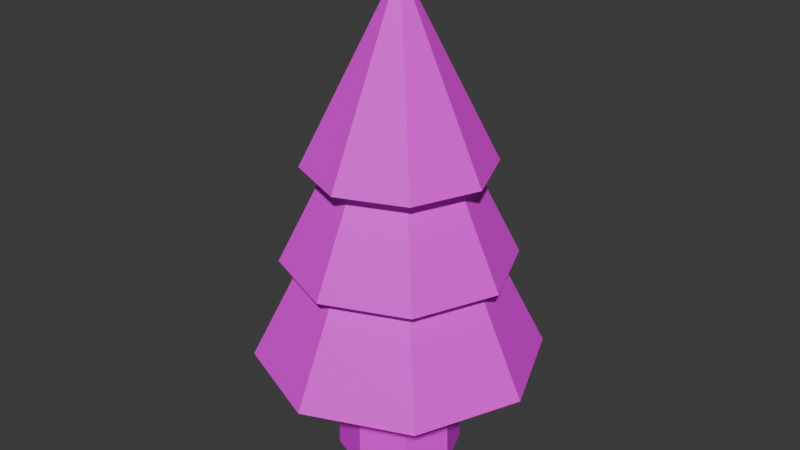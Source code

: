 # Source: scenery1.blend  (saved by Blender 4.0.36; exported with 4.5.12 LTS)
import bpy
from mathutils import Matrix  # noqa: F401  (used for matrix-valued properties, if any)

bpy.ops.wm.read_factory_settings(use_empty=True)
scene = bpy.context.scene
scene.name = 'Scene'

# ---- collections
col_tree1 = bpy.data.collections.new('tree1'); scene.collection.children.link(col_tree1)

# ---- images (referenced by path relative to the original .blend; pixels are not part of the script)
import os
ASSET_DIR = os.environ.get("B2B_ASSET_DIR", "")  # directory of the original .blend (textures are referenced by path, not embedded)
HERE = os.path.dirname(os.path.abspath(__file__))  # packed textures are extracted next to this script under _unpacked/

def load_image(name, relpath, width, height, colorspace="sRGB"):
    """Load a texture the original file referenced (path relative to the .blend, or extracted next to this script)."""
    p = next((c for c in (os.path.join(HERE, relpath), os.path.join(ASSET_DIR, relpath)) if relpath and os.path.exists(c)), "")
    if p:
        img = bpy.data.images.load(p, check_existing=True)
        img.name = name
    else:  # same state as the original file: an image datablock whose file is absent (Cycles renders it pink)
        img = bpy.data.images.new(name, width, height)
        img.source = "FILE"
        img.filepath = "//" + (relpath or name)
    img.colorspace_settings.name = colorspace
    return img
img_colour_palette_png = load_image('colour_palette.png', 'colour_palette.png', 1024, 1024, 'sRGB')

# ---- materials (node trees are filled in below, after node groups)
mat_colors_001 = bpy.data.materials.new('Colors.001')
mat_colors_001.use_transparent_shadow = False

# ---- material node trees
mat_colors_001.use_nodes = True; mat_colors_001.node_tree.nodes.clear()
_N = mat_colors_001.node_tree.nodes; _L = mat_colors_001.node_tree.links
n0 = _N.new('ShaderNodeBsdfPrincipled'); n0.name = 'Principled BSDF'; n0.location = (10, 300)
n0.inputs[3].default_value = 1.45
n1 = _N.new('ShaderNodeOutputMaterial'); n1.name = 'Material Output'; n1.location = (300, 300)
n2 = _N.new('ShaderNodeTexImage'); n2.name = 'Image Texture'; n2.location = (-280, 275)
n2.image = img_colour_palette_png
_L.new(n0.outputs[0], n1.inputs[0])
_L.new(n2.outputs[0], n0.inputs[0])
n1.is_active_output = True

# ---- world
world_world = bpy.data.worlds.new('World'); scene.world = world_world
world_world.use_nodes = True; world_world.node_tree.nodes.clear()
_N = world_world.node_tree.nodes; _L = world_world.node_tree.links
n0 = _N.new('ShaderNodeOutputWorld'); n0.name = 'World Output'; n0.location = (300, 300)
n1 = _N.new('ShaderNodeBackground'); n1.name = 'Background'; n1.location = (10, 300)
n1.inputs[0].default_value = (0.05088, 0.05088, 0.05088, 1.0)
_L.new(n1.outputs[0], n0.inputs[0])
n0.is_active_output = True
world_world.color = (0.05088, 0.05088, 0.05088)
world_world.use_sun_shadow = False
world_world.sun_shadow_jitter_overblur = 0.0

# ---- meshes
me_cylinder = bpy.data.meshes.new('Cylinder')
me_cylinder.from_pydata([(0.0, 1.0, 0.0), (0.0, 0.9453, 2.184), (0.7071, 0.7071, 0.0), (0.6732, 0.65, 2.24), (1.0, 0.0, 0.0), (0.947, -0.02559, 2.265), (0.7071, -0.7071, 0.0), (0.6696, -0.6952, 2.265), (0.0, -1.0, 0.0), (0.0, -0.9726, 2.265), (-0.7071, -0.7071, 0.0), (-0.6696, -0.6952, 2.265), (-1.0, 0.0, 0.0), (-0.947, -0.02559, 2.265), (-0.7071, 0.7071, 0.0), (-0.6732, 0.65, 2.24), (-0.5395, -0.654, 4.33), (0.0, -0.8774, 4.33), (0.5395, -0.654, 4.33), (0.763, -0.1144, 4.33), (-0.763, -0.1144, 4.33)], [], [(0, 1, 3, 2), (2, 3, 5, 4), (4, 5, 7, 6), (6, 7, 9, 8), (8, 9, 11, 10), (10, 11, 13, 12), (3, 1, 15, 13, 11, 9, 7, 5), (12, 13, 15, 14), (14, 15, 1, 0), (0, 2, 4, 6, 8, 10, 12, 14), (7, 9, 17, 18), (11, 13, 20, 16), (5, 7, 18, 19), (9, 11, 16, 17)])
_uv = me_cylinder.uv_layers.new(name='UVMap')
_uv.uv.foreach_set('vector', [0.9279, 0.4264, 0.9279, 0.4408, 0.9323, 0.4411, 0.9325, 0.4264, 0.9325, 0.4264, 0.9323, 0.4411, 0.9341, 0.4413, 0.9344, 0.4264, 0.9344, 0.4264, 0.9341, 0.4413, 0.9323, 0.4413, 0.9325, 0.4264, 0.9325, 0.4264, 0.9323, 0.4413, 0.9279, 0.4413, 0.9279, 0.4264, 0.9279, 0.4264, 0.9279, 0.4413, 0.9235, 0.4413, 0.9232, 0.4264, 0.9232, 0.4264, 0.9235, 0.4413, 0.9216, 0.4413, 0.9213, 0.4264, 0.9323, 0.4411, 0.9279, 0.4408, 0.9234, 0.4411, 0.9216, 0.4413, 0.9235, 0.4413, 0.9279, 0.4413, 0.9323, 0.4413, 0.9341, 0.4413, 0.9213, 0.4264, 0.9216, 0.4413, 0.9234, 0.4411, 0.9232, 0.4264, 0.9232, 0.4264, 0.9234, 0.4411, 0.9279, 0.4408, 0.9279, 0.4264, 0.9279, 0.4264, 0.9325, 0.4264, 0.9344, 0.4264, 0.9325, 0.4264, 0.9279, 0.4264, 0.9232, 0.4264, 0.9213, 0.4264, 0.9232, 0.4264, 0.9323, 0.4413, 0.9279, 0.4413, 0.9279, 0.4548, 0.9314, 0.4548, 0.9235, 0.4413, 0.9216, 0.4413, 0.9228, 0.4548, 0.9243, 0.4548, 0.9341, 0.4413, 0.9323, 0.4413, 0.9314, 0.4548, 0.9329, 0.4548, 0.9279, 0.4413, 0.9235, 0.4413, 0.9243, 0.4548, 0.9279, 0.4548])
me_cylinder.materials.append(mat_colors_001)
me_cylinder.update()
me_cone = bpy.data.meshes.new('Cone')
me_cone.from_pydata([(0.0, 1.0, -0.4898), (0.7071, 0.7071, -0.4898), (1.0, 0.0, -0.4898), (0.7071, -0.7071, -0.4898), (0.0, -1.0, -0.4898), (-0.7071, -0.7071, -0.4898), (-1.0, 0.0, -0.4898), (-0.7071, 0.7071, -0.4898), (0.0, 0.0, 1.51)], [], [(0, 8, 1), (1, 8, 2), (2, 8, 3), (3, 8, 4), (4, 8, 5), (5, 8, 6), (0, 1, 2, 3, 4, 5, 6, 7), (6, 8, 7), (7, 8, 0)])
_uv = me_cone.uv_layers.new(name='UVMap')
_uv.uv.foreach_set('vector', [0.9418, 0.7821, 0.9418, 0.8148, 0.9534, 0.7821, 0.9534, 0.7821, 0.9418, 0.8148, 0.9582, 0.7821, 0.9582, 0.7821, 0.9418, 0.8148, 0.9534, 0.7821, 0.9534, 0.7821, 0.9418, 0.8148, 0.9418, 0.7821, 0.9418, 0.7821, 0.9418, 0.8148, 0.9302, 0.7821, 0.9302, 0.7821, 0.9418, 0.8148, 0.9254, 0.7821, 0.9418, 0.7821, 0.9534, 0.7821, 0.9582, 0.7821, 0.9534, 0.7821, 0.9418, 0.7821, 0.9302, 0.7821, 0.9254, 0.7821, 0.9302, 0.7821, 0.9254, 0.7821, 0.9418, 0.8148, 0.9302, 0.7821, 0.9302, 0.7821, 0.9418, 0.8148, 0.9418, 0.7821])
me_cone.materials.append(mat_colors_001)
me_cone.update()
me_cone_001 = bpy.data.meshes.new('Cone.001')
me_cone_001.from_pydata([(0.0, 1.0, -0.3612), (0.7071, 0.7071, -0.3612), (1.0, 0.0, -0.3612), (0.7071, -0.7071, -0.3612), (0.0, -1.0, -0.3612), (-0.7071, -0.7071, -0.3612), (-1.0, 0.0, -0.3612), (-0.7071, 0.7071, -0.3612), (0.0, 0.0, 1.639)], [], [(0, 8, 1), (1, 8, 2), (2, 8, 3), (3, 8, 4), (4, 8, 5), (5, 8, 6), (0, 1, 2, 3, 4, 5, 6, 7), (6, 8, 7), (7, 8, 0)])
_uv = me_cone_001.uv_layers.new(name='UVMap')
_uv.uv.foreach_set('vector', [0.9418, 0.7937, 0.9418, 0.8199, 0.951, 0.7937, 0.951, 0.7937, 0.9418, 0.8199, 0.9549, 0.7937, 0.9549, 0.7937, 0.9418, 0.8199, 0.951, 0.7937, 0.951, 0.7937, 0.9418, 0.8199, 0.9418, 0.7937, 0.9418, 0.7937, 0.9418, 0.8199, 0.9326, 0.7937, 0.9326, 0.7937, 0.9418, 0.8199, 0.9287, 0.7937, 0.9418, 0.7937, 0.951, 0.7937, 0.9549, 0.7937, 0.951, 0.7937, 0.9418, 0.7937, 0.9326, 0.7937, 0.9287, 0.7937, 0.9326, 0.7937, 0.9287, 0.7937, 0.9418, 0.8199, 0.9326, 0.7937, 0.9326, 0.7937, 0.9418, 0.8199, 0.9418, 0.7937])
me_cone_001.materials.append(mat_colors_001)
me_cone_001.update()
me_cone_002 = bpy.data.meshes.new('Cone.002')
me_cone_002.from_pydata([(0.0, 1.0, -0.2055), (0.7071, 0.7071, -0.2055), (1.0, 0.0, -0.2055), (0.7071, -0.7071, -0.2055), (0.0, -1.0, -0.2055), (-0.7071, -0.7071, -0.2055), (-1.0, 0.0, -0.2055), (-0.7071, 0.7071, -0.2055), (0.0, 0.0, 1.794)], [], [(0, 8, 1), (1, 8, 2), (2, 8, 3), (3, 8, 4), (4, 8, 5), (5, 8, 6), (0, 1, 2, 3, 4, 5, 6, 7), (6, 8, 7), (7, 8, 0)])
_uv = me_cone_002.uv_layers.new(name='UVMap')
_uv.uv.foreach_set('vector', [0.9418, 0.8046, 0.9418, 0.8256, 0.9492, 0.8046, 0.9492, 0.8046, 0.9418, 0.8256, 0.9523, 0.8046, 0.9523, 0.8046, 0.9418, 0.8256, 0.9492, 0.8046, 0.9492, 0.8046, 0.9418, 0.8256, 0.9418, 0.8046, 0.9418, 0.8046, 0.9418, 0.8256, 0.9344, 0.8046, 0.9344, 0.8046, 0.9418, 0.8256, 0.9313, 0.8046, 0.9418, 0.8046, 0.9492, 0.8046, 0.9523, 0.8046, 0.9492, 0.8046, 0.9418, 0.8046, 0.9344, 0.8046, 0.9313, 0.8046, 0.9344, 0.8046, 0.9313, 0.8046, 0.9418, 0.8256, 0.9344, 0.8046, 0.9344, 0.8046, 0.9418, 0.8256, 0.9418, 0.8046])
me_cone_002.materials.append(mat_colors_001)
me_cone_002.update()

# ---- objects
ob_trunk = bpy.data.objects.new('trunk', me_cylinder)
ob_b_leaves = bpy.data.objects.new('b_leaves', me_cone)
ob_m_leaves = bpy.data.objects.new('m_leaves', me_cone_001)
ob_t_leaves = bpy.data.objects.new('t_leaves', me_cone_002)

# ---- transforms, parenting, visibility, modifiers, constraints
ob_trunk.location = (0.0, 0.0, 0.0)
ob_trunk.scale = (0.8488, 0.8488, 0.8488)
ob_b_leaves.location = (0.0, 0.0, 2.5)
ob_b_leaves.scale = (1.96, 1.96, 1.96)
ob_m_leaves.location = (0.0, 0.0, 3.5)
ob_m_leaves.scale = (1.565, 1.565, 1.565)
ob_t_leaves.location = (0.0, 0.0, 4.5)
ob_t_leaves.scale = (1.259, 1.259, 1.259)

# ---- collection membership
col_tree1.objects.link(ob_trunk)
col_tree1.objects.link(ob_b_leaves)
col_tree1.objects.link(ob_m_leaves)
col_tree1.objects.link(ob_t_leaves)

# ---- scene / render settings (as saved in the file)
scene.frame_start = 1; scene.frame_end = 250; scene.frame_set(1)
scene.render.engine = 'BLENDER_EEVEE_NEXT'
scene.cycles.sampling_pattern = 'TABULATED_SOBOL'
bpy.context.view_layer.update()

# ---- added for rendering (the .blend has no active camera and no usable light): camera, sun
cam_auto = bpy.data.cameras.new('AutoCamera')
cam_auto.lens = 50.0
cam_auto.sensor_width = 36.0
cam_auto.clip_end = 1000.0
ob_auto_camera = bpy.data.objects.new('AutoCamera', cam_auto)
scene.collection.objects.link(ob_auto_camera)
ob_auto_camera.location = (8.08769, -9.70523, 9.84951)
ob_auto_camera.rotation_euler = (1.09748, -7.21219e-08, 0.694738)
scene.camera = ob_auto_camera
light_auto_sun = bpy.data.lights.new('AutoSun', 'SUN')
light_auto_sun.energy = 3.0
light_auto_sun.angle = 0.0523599
ob_auto_sun = bpy.data.objects.new('AutoSun', light_auto_sun)
scene.collection.objects.link(ob_auto_sun)
ob_auto_sun.rotation_euler = (0.872665, 0.174533, 0.523599)
bpy.context.view_layer.update()
